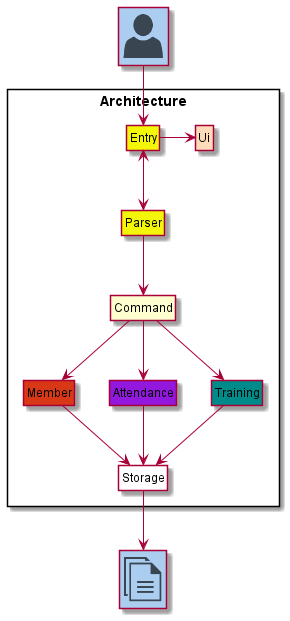

The diagram above was rendered by PlantUML. Its source (embedded in the PNG):
@startuml
'https://plantuml.com/component-diagram
!include <office/Concepts/documents>
!include <office/Users/user>

Package Architecture <<Rectangle>> {
Class Ui #fedcba
Class Member #d83815
Class Entry #f3f609
Class Parser #f3f609
Class Attendance #9218dd
Class Training #008b8b
Class Command
Class Storage #ffffff
Class Storage #ffffff
}

Class "<$user>" as User #abcdef
Class "<$documents>" as File #abcdef

User -down-> Entry
Entry -right-> Ui
Entry <-down-> Parser
Parser -down-> Command
Command -down-> Member
Command -down-> Training
Command -down-> Attendance
Member-down-> Storage
Attendance -down-> Storage
Training -down-> Storage
Storage -down-> File

hide members
hide circle

@enduml